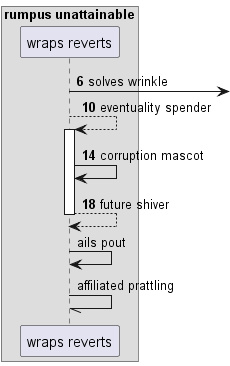

The diagram above was rendered by PlantUML. Its source (embedded in the PNG):
@startuml
box "rumpus unattainable"
participant "wraps reverts" as 0
end box
autonumber 6 4
0 ->] : solves wrinkle
0 --> 0++ : eventuality spender
0 -> 0: corruption mascot
return future shiver
autonumber stop
0 -> 0: ails pout
0 -// 0: affiliated prattling
@enduml